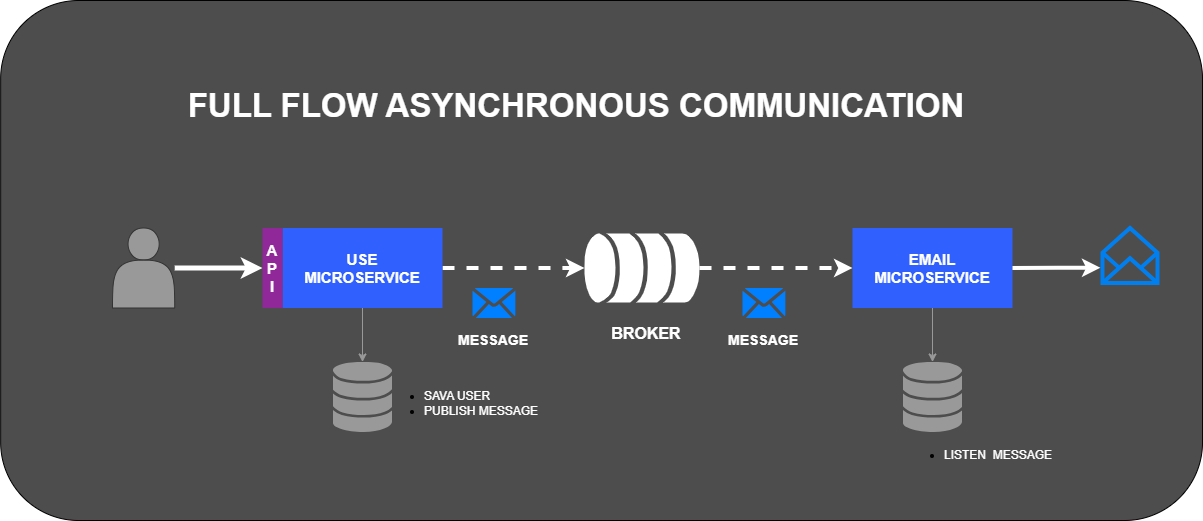

The diagram above was exported from draw.io. Its source (the exported page's mxGraphModel, read from the mxfile embedded in the PNG):
<mxGraphModel dx="2280" dy="1677" grid="1" gridSize="10" guides="1" tooltips="1" connect="1" arrows="1" fold="1" page="1" pageScale="1" pageWidth="850" pageHeight="1100" math="0" shadow="0">
  <root>
    <mxCell id="0" />
    <mxCell id="1" parent="0" />
    <mxCell id="ej_zteQmOb9JYkwYPFcd-34" value="" style="rounded=1;whiteSpace=wrap;html=1;fillColor=#4D4D4D;" vertex="1" parent="1">
      <mxGeometry x="-61.84" y="-20" width="1201.84" height="520" as="geometry" />
    </mxCell>
    <mxCell id="ej_zteQmOb9JYkwYPFcd-8" value="" style="edgeStyle=orthogonalEdgeStyle;rounded=0;orthogonalLoop=1;jettySize=auto;html=1;strokeWidth=5;strokeColor=#FFFFFF;" edge="1" parent="1" source="ej_zteQmOb9JYkwYPFcd-1" target="ej_zteQmOb9JYkwYPFcd-5">
      <mxGeometry relative="1" as="geometry" />
    </mxCell>
    <mxCell id="ej_zteQmOb9JYkwYPFcd-1" value="" style="shape=actor;whiteSpace=wrap;html=1;fillColor=#999999;strokeColor=#333333;" vertex="1" parent="1">
      <mxGeometry x="50" y="207.5" width="62.22" height="80" as="geometry" />
    </mxCell>
    <mxCell id="ej_zteQmOb9JYkwYPFcd-18" value="" style="edgeStyle=orthogonalEdgeStyle;rounded=0;orthogonalLoop=1;jettySize=auto;html=1;dashed=1;strokeWidth=4;strokeColor=#FFFFFF;" edge="1" parent="1" source="ej_zteQmOb9JYkwYPFcd-4" target="ej_zteQmOb9JYkwYPFcd-11">
      <mxGeometry relative="1" as="geometry" />
    </mxCell>
    <mxCell id="ej_zteQmOb9JYkwYPFcd-25" value="" style="edgeStyle=orthogonalEdgeStyle;rounded=0;orthogonalLoop=1;jettySize=auto;html=1;strokeColor=#999999;" edge="1" parent="1" source="ej_zteQmOb9JYkwYPFcd-4" target="ej_zteQmOb9JYkwYPFcd-12">
      <mxGeometry relative="1" as="geometry" />
    </mxCell>
    <mxCell id="ej_zteQmOb9JYkwYPFcd-4" value="&lt;b style=&quot;font-size: 15px;&quot;&gt;&lt;font color=&quot;#ffffff&quot;&gt;USE&lt;br&gt;MICROSERVICE&lt;/font&gt;&lt;/b&gt;" style="rounded=0;whiteSpace=wrap;html=1;strokeColor=none;fillColor=#3061FF;" vertex="1" parent="1">
      <mxGeometry x="220" y="207.5" width="160" height="80" as="geometry" />
    </mxCell>
    <mxCell id="ej_zteQmOb9JYkwYPFcd-5" value="&lt;font style=&quot;font-size: 15px;&quot; color=&quot;#ffffff&quot;&gt;&lt;b&gt;A&lt;br&gt;P&lt;br&gt;I&lt;/b&gt;&lt;/font&gt;" style="rounded=0;whiteSpace=wrap;html=1;strokeColor=none;fillColor=#912899;align=center;" vertex="1" parent="1">
      <mxGeometry x="200" y="207.5" width="20" height="80" as="geometry" />
    </mxCell>
    <mxCell id="ej_zteQmOb9JYkwYPFcd-22" style="edgeStyle=orthogonalEdgeStyle;rounded=0;orthogonalLoop=1;jettySize=auto;html=1;dashed=1;strokeWidth=4;strokeColor=#FFFFFF;" edge="1" parent="1" source="ej_zteQmOb9JYkwYPFcd-11" target="ej_zteQmOb9JYkwYPFcd-19">
      <mxGeometry relative="1" as="geometry" />
    </mxCell>
    <mxCell id="ej_zteQmOb9JYkwYPFcd-11" value="" style="verticalLabelPosition=bottom;sketch=0;html=1;fillColor=#FFFFFF;strokeColor=none;verticalAlign=top;pointerEvents=1;align=center;shape=mxgraph.cisco_safe.iot_things_icons.icon7;rotation=-90;dashed=1;" vertex="1" parent="1">
      <mxGeometry x="545" y="190" width="69" height="115" as="geometry" />
    </mxCell>
    <mxCell id="ej_zteQmOb9JYkwYPFcd-12" value="" style="verticalLabelPosition=bottom;sketch=0;html=1;fillColor=#999999;strokeColor=none;verticalAlign=top;pointerEvents=1;align=center;shape=mxgraph.cisco_safe.iot_things_icons.icon7;" vertex="1" parent="1">
      <mxGeometry x="270.5" y="341.5" width="59" height="70" as="geometry" />
    </mxCell>
    <mxCell id="ej_zteQmOb9JYkwYPFcd-14" value="" style="verticalLabelPosition=bottom;sketch=0;html=1;fillColor=#007FFF;strokeColor=none;verticalAlign=top;pointerEvents=1;align=center;shape=mxgraph.cisco_safe.iot_things_icons.icon34;" vertex="1" parent="1">
      <mxGeometry x="410" y="267.5" width="42.86" height="30" as="geometry" />
    </mxCell>
    <mxCell id="ej_zteQmOb9JYkwYPFcd-27" value="" style="edgeStyle=orthogonalEdgeStyle;rounded=0;orthogonalLoop=1;jettySize=auto;html=1;strokeColor=#999999;" edge="1" parent="1" source="ej_zteQmOb9JYkwYPFcd-19" target="ej_zteQmOb9JYkwYPFcd-26">
      <mxGeometry relative="1" as="geometry" />
    </mxCell>
    <mxCell id="ej_zteQmOb9JYkwYPFcd-19" value="&lt;b style=&quot;font-size: 15px;&quot;&gt;&lt;font color=&quot;#ffffff&quot;&gt;EMAIL&lt;br&gt;MICROSERVICE&lt;/font&gt;&lt;/b&gt;" style="rounded=0;whiteSpace=wrap;html=1;strokeColor=none;fillColor=#3061FF;" vertex="1" parent="1">
      <mxGeometry x="790" y="207.5" width="160" height="80" as="geometry" />
    </mxCell>
    <mxCell id="ej_zteQmOb9JYkwYPFcd-23" value="" style="verticalLabelPosition=bottom;sketch=0;html=1;fillColor=#007FFF;strokeColor=none;verticalAlign=top;pointerEvents=1;align=center;shape=mxgraph.cisco_safe.iot_things_icons.icon34;" vertex="1" parent="1">
      <mxGeometry x="680" y="267.5" width="42.86" height="30" as="geometry" />
    </mxCell>
    <mxCell id="ej_zteQmOb9JYkwYPFcd-26" value="" style="verticalLabelPosition=bottom;sketch=0;html=1;fillColor=#999999;strokeColor=none;verticalAlign=top;pointerEvents=1;align=center;shape=mxgraph.cisco_safe.iot_things_icons.icon7;" vertex="1" parent="1">
      <mxGeometry x="840.5" y="341.5" width="59" height="70" as="geometry" />
    </mxCell>
    <mxCell id="ej_zteQmOb9JYkwYPFcd-29" value="&lt;b style=&quot;border-color: var(--border-color);&quot;&gt;&lt;font style=&quot;border-color: var(--border-color); font-size: 14px;&quot; color=&quot;#ffffff&quot;&gt;MESSAGE&lt;/font&gt;&lt;/b&gt;" style="text;strokeColor=none;align=center;fillColor=none;html=1;verticalAlign=middle;whiteSpace=wrap;rounded=0;" vertex="1" parent="1">
      <mxGeometry x="401.43" y="305" width="60" height="30" as="geometry" />
    </mxCell>
    <mxCell id="ej_zteQmOb9JYkwYPFcd-30" value="&lt;b style=&quot;border-color: var(--border-color);&quot;&gt;&lt;font style=&quot;border-color: var(--border-color); font-size: 14px;&quot; color=&quot;#ffffff&quot;&gt;MESSAGE&lt;/font&gt;&lt;/b&gt;" style="text;strokeColor=none;align=center;fillColor=none;html=1;verticalAlign=middle;whiteSpace=wrap;rounded=0;" vertex="1" parent="1">
      <mxGeometry x="671.4300000000001" y="305" width="60" height="30" as="geometry" />
    </mxCell>
    <mxCell id="ej_zteQmOb9JYkwYPFcd-31" value="&lt;font color=&quot;#ffffff&quot; style=&quot;font-size: 16px;&quot;&gt;&lt;b&gt;BROKER&lt;/b&gt;&lt;/font&gt;" style="text;strokeColor=none;align=center;fillColor=none;html=1;verticalAlign=middle;whiteSpace=wrap;rounded=0;" vertex="1" parent="1">
      <mxGeometry x="554" y="297.5" width="60" height="30" as="geometry" />
    </mxCell>
    <mxCell id="ej_zteQmOb9JYkwYPFcd-32" value="&lt;ul&gt;&lt;li&gt;&lt;span style=&quot;background-color: initial; color: rgb(255, 255, 255);&quot;&gt;SAVA USER&lt;/span&gt;&lt;/li&gt;&lt;li&gt;&lt;span style=&quot;background-color: initial; color: rgb(255, 255, 255);&quot;&gt;PUBLISH MESSAGE&lt;/span&gt;&lt;/li&gt;&lt;/ul&gt;" style="text;strokeColor=none;align=left;fillColor=none;html=1;verticalAlign=middle;whiteSpace=wrap;rounded=0;" vertex="1" parent="1">
      <mxGeometry x="320" y="367.5" width="208.57" height="30" as="geometry" />
    </mxCell>
    <mxCell id="ej_zteQmOb9JYkwYPFcd-33" value="&lt;ul&gt;&lt;li&gt;&lt;font color=&quot;#ffffff&quot;&gt;LISTEN&amp;nbsp; MESSAGE&lt;/font&gt;&lt;/li&gt;&lt;/ul&gt;" style="text;strokeColor=none;align=left;fillColor=none;html=1;verticalAlign=middle;whiteSpace=wrap;rounded=0;" vertex="1" parent="1">
      <mxGeometry x="840" y="420" width="208.57" height="30" as="geometry" />
    </mxCell>
    <mxCell id="ej_zteQmOb9JYkwYPFcd-35" value="&lt;font size=&quot;1&quot; color=&quot;#ffffff&quot;&gt;&lt;b style=&quot;font-size: 33px;&quot;&gt;FULL FLOW ASYNCHRONOUS COMMUNICATION&lt;/b&gt;&lt;/font&gt;" style="text;strokeColor=none;align=center;fillColor=none;html=1;verticalAlign=middle;whiteSpace=wrap;rounded=0;" vertex="1" parent="1">
      <mxGeometry x="104.08" y="70" width="820" height="30" as="geometry" />
    </mxCell>
    <mxCell id="ej_zteQmOb9JYkwYPFcd-41" value="" style="html=1;verticalLabelPosition=bottom;align=center;labelBackgroundColor=#ffffff;verticalAlign=top;strokeWidth=4;strokeColor=#0080F0;shadow=0;dashed=0;shape=mxgraph.ios7.icons.envelope_(empty);fillColor=none;" vertex="1" parent="1">
      <mxGeometry x="1040" y="207.5" width="55" height="55" as="geometry" />
    </mxCell>
    <mxCell id="ej_zteQmOb9JYkwYPFcd-45" style="edgeStyle=orthogonalEdgeStyle;rounded=0;orthogonalLoop=1;jettySize=auto;html=1;exitX=1;exitY=0.5;exitDx=0;exitDy=0;entryX=-0.038;entryY=0.721;entryDx=0;entryDy=0;entryPerimeter=0;strokeColor=#FFFFFF;strokeWidth=4;" edge="1" parent="1" source="ej_zteQmOb9JYkwYPFcd-19" target="ej_zteQmOb9JYkwYPFcd-41">
      <mxGeometry relative="1" as="geometry" />
    </mxCell>
  </root>
</mxGraphModel>